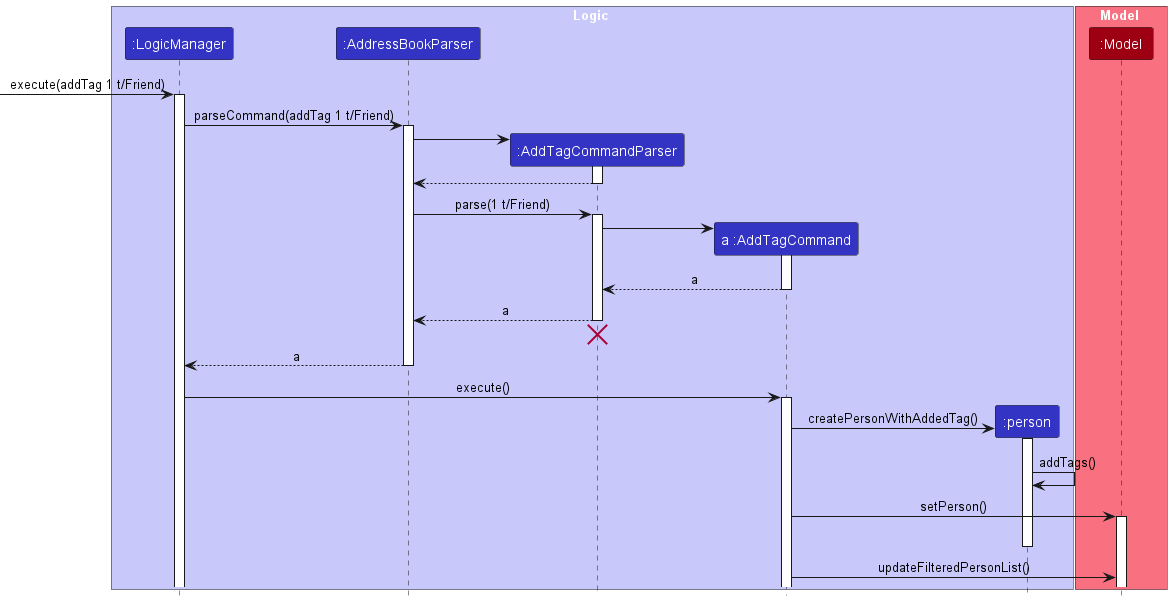

The diagram above was rendered by PlantUML. Its source (embedded in the PNG):
@startuml
'https://plantuml.com/sequence-diagram
!include style.puml
skinparam ArrowFontStyle plain

box Logic LOGIC_COLOR_T1
participant ":LogicManager" as LogicManager LOGIC_COLOR
participant ":AddressBookParser" as AddressBookParser LOGIC_COLOR
participant ":AddTagCommandParser" as AddTagCommandParser LOGIC_COLOR
participant "a :AddTagCommand" as AddTagCommand LOGIC_COLOR
participant ":person" as Person LOGIC_COLOR
end box

box Model MODEL_COLOR_T1
participant ":Model" as Model MODEL_COLOR
end box

[->LogicManager : execute(addTag 1 t/Friend)
activate LogicManager

LogicManager -> AddressBookParser : parseCommand(addTag 1 t/Friend)
activate AddressBookParser

create AddTagCommandParser
AddressBookParser -> AddTagCommandParser:
activate AddTagCommandParser

AddTagCommandParser --> AddressBookParser
deactivate AddTagCommandParser

AddressBookParser -> AddTagCommandParser : parse(1 t/Friend)
activate AddTagCommandParser

create AddTagCommand
AddTagCommandParser -> AddTagCommand
activate AddTagCommand

AddTagCommand --> AddTagCommandParser: a
deactivate AddTagCommand

AddTagCommandParser --> AddressBookParser: a
deactivate AddTagCommandParser
'Hidden arrow to position the destroy marker below the end of the activation bar
AddTagCommandParser -[hidden]-> AddressBookParser
destroy AddTagCommandParser

AddressBookParser --> LogicManager : a
deactivate AddressBookParser
LogicManager -> AddTagCommand : execute()
activate AddTagCommand

create Person
AddTagCommand -> Person : createPersonWithAddedTag()
activate Person
Person -> Person : addTags()

AddTagCommand -> Model : setPerson()
activate Model
deactivate Person
AddTagCommand -> Model : updateFilteredPersonList()
@enduml